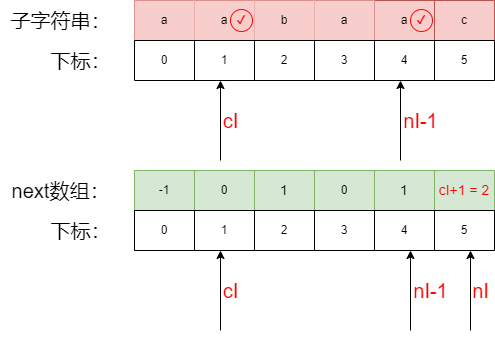

The diagram above was exported from draw.io. Its source (the exported page's mxGraphModel, read from the mxfile embedded in the PNG):
<mxGraphModel dx="2074" dy="1116" grid="1" gridSize="10" guides="1" tooltips="1" connect="1" arrows="1" fold="1" page="1" pageScale="1" pageWidth="827" pageHeight="1169" math="0" shadow="0">
  <root>
    <mxCell id="0" />
    <mxCell id="1" parent="0" />
    <mxCell id="Ld05qw9NDSXRnVgv5M3V-1" value="" style="shape=table;startSize=0;container=1;collapsible=0;childLayout=tableLayout;fillColor=#f8cecc;strokeColor=#b85450;" vertex="1" parent="1">
      <mxGeometry x="214" y="80" width="360" height="40" as="geometry" />
    </mxCell>
    <mxCell id="Ld05qw9NDSXRnVgv5M3V-2" value="" style="shape=tableRow;horizontal=0;startSize=0;swimlaneHead=0;swimlaneBody=0;strokeColor=inherit;top=0;left=0;bottom=0;right=0;collapsible=0;dropTarget=0;fillColor=none;points=[[0,0.5],[1,0.5]];portConstraint=eastwest;" vertex="1" parent="Ld05qw9NDSXRnVgv5M3V-1">
      <mxGeometry width="360" height="40" as="geometry" />
    </mxCell>
    <mxCell id="Ld05qw9NDSXRnVgv5M3V-3" value="a" style="shape=partialRectangle;html=1;whiteSpace=wrap;connectable=0;strokeColor=#b85450;overflow=hidden;fillColor=#f8cecc;top=0;left=0;bottom=0;right=0;pointerEvents=1;" vertex="1" parent="Ld05qw9NDSXRnVgv5M3V-2">
      <mxGeometry width="60" height="40" as="geometry">
        <mxRectangle width="60" height="40" as="alternateBounds" />
      </mxGeometry>
    </mxCell>
    <mxCell id="Ld05qw9NDSXRnVgv5M3V-4" value="a" style="shape=partialRectangle;html=1;whiteSpace=wrap;connectable=0;strokeColor=#b85450;overflow=hidden;fillColor=#f8cecc;top=0;left=0;bottom=0;right=0;pointerEvents=1;" vertex="1" parent="Ld05qw9NDSXRnVgv5M3V-2">
      <mxGeometry x="60" width="60" height="40" as="geometry">
        <mxRectangle width="60" height="40" as="alternateBounds" />
      </mxGeometry>
    </mxCell>
    <mxCell id="Ld05qw9NDSXRnVgv5M3V-5" value="b" style="shape=partialRectangle;html=1;whiteSpace=wrap;connectable=0;strokeColor=#b85450;overflow=hidden;fillColor=#f8cecc;top=0;left=0;bottom=0;right=0;pointerEvents=1;" vertex="1" parent="Ld05qw9NDSXRnVgv5M3V-2">
      <mxGeometry x="120" width="60" height="40" as="geometry">
        <mxRectangle width="60" height="40" as="alternateBounds" />
      </mxGeometry>
    </mxCell>
    <mxCell id="Ld05qw9NDSXRnVgv5M3V-6" value="a" style="shape=partialRectangle;html=1;whiteSpace=wrap;connectable=0;strokeColor=#b85450;overflow=hidden;fillColor=#f8cecc;top=0;left=0;bottom=0;right=0;pointerEvents=1;" vertex="1" parent="Ld05qw9NDSXRnVgv5M3V-2">
      <mxGeometry x="180" width="60" height="40" as="geometry">
        <mxRectangle width="60" height="40" as="alternateBounds" />
      </mxGeometry>
    </mxCell>
    <mxCell id="Ld05qw9NDSXRnVgv5M3V-7" value="a" style="shape=partialRectangle;html=1;whiteSpace=wrap;connectable=0;strokeColor=inherit;overflow=hidden;fillColor=none;top=0;left=0;bottom=0;right=0;pointerEvents=1;" vertex="1" parent="Ld05qw9NDSXRnVgv5M3V-2">
      <mxGeometry x="240" width="60" height="40" as="geometry">
        <mxRectangle width="60" height="40" as="alternateBounds" />
      </mxGeometry>
    </mxCell>
    <mxCell id="Ld05qw9NDSXRnVgv5M3V-8" value="c" style="shape=partialRectangle;html=1;whiteSpace=wrap;connectable=0;strokeColor=inherit;overflow=hidden;fillColor=none;top=0;left=0;bottom=0;right=0;pointerEvents=1;" vertex="1" parent="Ld05qw9NDSXRnVgv5M3V-2">
      <mxGeometry x="300" width="60" height="40" as="geometry">
        <mxRectangle width="60" height="40" as="alternateBounds" />
      </mxGeometry>
    </mxCell>
    <mxCell id="Ld05qw9NDSXRnVgv5M3V-9" value="" style="shape=table;startSize=0;container=1;collapsible=0;childLayout=tableLayout;" vertex="1" parent="1">
      <mxGeometry x="214" y="120" width="360" height="40" as="geometry" />
    </mxCell>
    <mxCell id="Ld05qw9NDSXRnVgv5M3V-10" value="" style="shape=tableRow;horizontal=0;startSize=0;swimlaneHead=0;swimlaneBody=0;strokeColor=inherit;top=0;left=0;bottom=0;right=0;collapsible=0;dropTarget=0;fillColor=none;points=[[0,0.5],[1,0.5]];portConstraint=eastwest;" vertex="1" parent="Ld05qw9NDSXRnVgv5M3V-9">
      <mxGeometry width="360" height="40" as="geometry" />
    </mxCell>
    <mxCell id="Ld05qw9NDSXRnVgv5M3V-11" value="0" style="shape=partialRectangle;html=1;whiteSpace=wrap;connectable=0;strokeColor=inherit;overflow=hidden;fillColor=none;top=0;left=0;bottom=0;right=0;pointerEvents=1;" vertex="1" parent="Ld05qw9NDSXRnVgv5M3V-10">
      <mxGeometry width="60" height="40" as="geometry">
        <mxRectangle width="60" height="40" as="alternateBounds" />
      </mxGeometry>
    </mxCell>
    <mxCell id="Ld05qw9NDSXRnVgv5M3V-12" value="1" style="shape=partialRectangle;html=1;whiteSpace=wrap;connectable=0;strokeColor=inherit;overflow=hidden;fillColor=none;top=0;left=0;bottom=0;right=0;pointerEvents=1;" vertex="1" parent="Ld05qw9NDSXRnVgv5M3V-10">
      <mxGeometry x="60" width="60" height="40" as="geometry">
        <mxRectangle width="60" height="40" as="alternateBounds" />
      </mxGeometry>
    </mxCell>
    <mxCell id="Ld05qw9NDSXRnVgv5M3V-13" value="2" style="shape=partialRectangle;html=1;whiteSpace=wrap;connectable=0;strokeColor=inherit;overflow=hidden;fillColor=none;top=0;left=0;bottom=0;right=0;pointerEvents=1;" vertex="1" parent="Ld05qw9NDSXRnVgv5M3V-10">
      <mxGeometry x="120" width="60" height="40" as="geometry">
        <mxRectangle width="60" height="40" as="alternateBounds" />
      </mxGeometry>
    </mxCell>
    <mxCell id="Ld05qw9NDSXRnVgv5M3V-14" value="3" style="shape=partialRectangle;html=1;whiteSpace=wrap;connectable=0;strokeColor=inherit;overflow=hidden;fillColor=none;top=0;left=0;bottom=0;right=0;pointerEvents=1;" vertex="1" parent="Ld05qw9NDSXRnVgv5M3V-10">
      <mxGeometry x="180" width="60" height="40" as="geometry">
        <mxRectangle width="60" height="40" as="alternateBounds" />
      </mxGeometry>
    </mxCell>
    <mxCell id="Ld05qw9NDSXRnVgv5M3V-15" value="4" style="shape=partialRectangle;html=1;whiteSpace=wrap;connectable=0;strokeColor=inherit;overflow=hidden;fillColor=none;top=0;left=0;bottom=0;right=0;pointerEvents=1;" vertex="1" parent="Ld05qw9NDSXRnVgv5M3V-10">
      <mxGeometry x="240" width="60" height="40" as="geometry">
        <mxRectangle width="60" height="40" as="alternateBounds" />
      </mxGeometry>
    </mxCell>
    <mxCell id="Ld05qw9NDSXRnVgv5M3V-16" value="5" style="shape=partialRectangle;html=1;whiteSpace=wrap;connectable=0;strokeColor=inherit;overflow=hidden;fillColor=none;top=0;left=0;bottom=0;right=0;pointerEvents=1;" vertex="1" parent="Ld05qw9NDSXRnVgv5M3V-10">
      <mxGeometry x="300" width="60" height="40" as="geometry">
        <mxRectangle width="60" height="40" as="alternateBounds" />
      </mxGeometry>
    </mxCell>
    <mxCell id="Ld05qw9NDSXRnVgv5M3V-17" value="&lt;font style=&quot;font-size: 20px;&quot;&gt;子字符串：&lt;/font&gt;" style="text;html=1;align=center;verticalAlign=middle;resizable=0;points=[];autosize=1;strokeColor=none;fillColor=none;" vertex="1" parent="1">
      <mxGeometry x="80" y="80" width="120" height="40" as="geometry" />
    </mxCell>
    <mxCell id="Ld05qw9NDSXRnVgv5M3V-18" value="&lt;font style=&quot;font-size: 20px;&quot;&gt;下标：&lt;/font&gt;" style="text;html=1;align=center;verticalAlign=middle;resizable=0;points=[];autosize=1;strokeColor=none;fillColor=none;" vertex="1" parent="1">
      <mxGeometry x="120" y="120" width="80" height="40" as="geometry" />
    </mxCell>
    <mxCell id="Ld05qw9NDSXRnVgv5M3V-19" value="" style="shape=table;startSize=0;container=1;collapsible=0;childLayout=tableLayout;fillColor=#d5e8d4;strokeColor=#82b366;" vertex="1" parent="1">
      <mxGeometry x="214" y="250" width="360" height="40" as="geometry" />
    </mxCell>
    <mxCell id="Ld05qw9NDSXRnVgv5M3V-20" value="" style="shape=tableRow;horizontal=0;startSize=0;swimlaneHead=0;swimlaneBody=0;strokeColor=inherit;top=0;left=0;bottom=0;right=0;collapsible=0;dropTarget=0;fillColor=none;points=[[0,0.5],[1,0.5]];portConstraint=eastwest;" vertex="1" parent="Ld05qw9NDSXRnVgv5M3V-19">
      <mxGeometry width="360" height="40" as="geometry" />
    </mxCell>
    <mxCell id="Ld05qw9NDSXRnVgv5M3V-21" value="-1" style="shape=partialRectangle;html=1;whiteSpace=wrap;connectable=0;strokeColor=inherit;overflow=hidden;fillColor=none;top=0;left=0;bottom=0;right=0;pointerEvents=1;" vertex="1" parent="Ld05qw9NDSXRnVgv5M3V-20">
      <mxGeometry width="60" height="40" as="geometry">
        <mxRectangle width="60" height="40" as="alternateBounds" />
      </mxGeometry>
    </mxCell>
    <mxCell id="Ld05qw9NDSXRnVgv5M3V-22" value="0" style="shape=partialRectangle;html=1;whiteSpace=wrap;connectable=0;strokeColor=inherit;overflow=hidden;fillColor=none;top=0;left=0;bottom=0;right=0;pointerEvents=1;" vertex="1" parent="Ld05qw9NDSXRnVgv5M3V-20">
      <mxGeometry x="60" width="60" height="40" as="geometry">
        <mxRectangle width="60" height="40" as="alternateBounds" />
      </mxGeometry>
    </mxCell>
    <mxCell id="Ld05qw9NDSXRnVgv5M3V-23" value="&lt;font style=&quot;font-size: 14px;&quot;&gt;1&lt;/font&gt;" style="shape=partialRectangle;html=1;whiteSpace=wrap;connectable=0;strokeColor=inherit;overflow=hidden;fillColor=none;top=0;left=0;bottom=0;right=0;pointerEvents=1;" vertex="1" parent="Ld05qw9NDSXRnVgv5M3V-20">
      <mxGeometry x="120" width="60" height="40" as="geometry">
        <mxRectangle width="60" height="40" as="alternateBounds" />
      </mxGeometry>
    </mxCell>
    <mxCell id="Ld05qw9NDSXRnVgv5M3V-24" value="0" style="shape=partialRectangle;html=1;whiteSpace=wrap;connectable=0;strokeColor=inherit;overflow=hidden;fillColor=none;top=0;left=0;bottom=0;right=0;pointerEvents=1;" vertex="1" parent="Ld05qw9NDSXRnVgv5M3V-20">
      <mxGeometry x="180" width="60" height="40" as="geometry">
        <mxRectangle width="60" height="40" as="alternateBounds" />
      </mxGeometry>
    </mxCell>
    <mxCell id="Ld05qw9NDSXRnVgv5M3V-25" value="&lt;font style=&quot;font-size: 14px;&quot;&gt;1&lt;/font&gt;" style="shape=partialRectangle;html=1;whiteSpace=wrap;connectable=0;strokeColor=inherit;overflow=hidden;fillColor=none;top=0;left=0;bottom=0;right=0;pointerEvents=1;" vertex="1" parent="Ld05qw9NDSXRnVgv5M3V-20">
      <mxGeometry x="240" width="60" height="40" as="geometry">
        <mxRectangle width="60" height="40" as="alternateBounds" />
      </mxGeometry>
    </mxCell>
    <mxCell id="Ld05qw9NDSXRnVgv5M3V-26" value="&lt;font style=&quot;font-size: 14px;&quot; color=&quot;#ff0000&quot;&gt;cI+1 = 2&lt;/font&gt;" style="shape=partialRectangle;html=1;whiteSpace=wrap;connectable=0;strokeColor=inherit;overflow=hidden;fillColor=none;top=0;left=0;bottom=0;right=0;pointerEvents=1;" vertex="1" parent="Ld05qw9NDSXRnVgv5M3V-20">
      <mxGeometry x="300" width="60" height="40" as="geometry">
        <mxRectangle width="60" height="40" as="alternateBounds" />
      </mxGeometry>
    </mxCell>
    <mxCell id="Ld05qw9NDSXRnVgv5M3V-27" value="" style="shape=table;startSize=0;container=1;collapsible=0;childLayout=tableLayout;" vertex="1" parent="1">
      <mxGeometry x="214" y="290" width="360" height="40" as="geometry" />
    </mxCell>
    <mxCell id="Ld05qw9NDSXRnVgv5M3V-28" value="" style="shape=tableRow;horizontal=0;startSize=0;swimlaneHead=0;swimlaneBody=0;strokeColor=inherit;top=0;left=0;bottom=0;right=0;collapsible=0;dropTarget=0;fillColor=none;points=[[0,0.5],[1,0.5]];portConstraint=eastwest;" vertex="1" parent="Ld05qw9NDSXRnVgv5M3V-27">
      <mxGeometry width="360" height="40" as="geometry" />
    </mxCell>
    <mxCell id="Ld05qw9NDSXRnVgv5M3V-29" value="0" style="shape=partialRectangle;html=1;whiteSpace=wrap;connectable=0;strokeColor=inherit;overflow=hidden;fillColor=none;top=0;left=0;bottom=0;right=0;pointerEvents=1;" vertex="1" parent="Ld05qw9NDSXRnVgv5M3V-28">
      <mxGeometry width="60" height="40" as="geometry">
        <mxRectangle width="60" height="40" as="alternateBounds" />
      </mxGeometry>
    </mxCell>
    <mxCell id="Ld05qw9NDSXRnVgv5M3V-30" value="1" style="shape=partialRectangle;html=1;whiteSpace=wrap;connectable=0;strokeColor=inherit;overflow=hidden;fillColor=none;top=0;left=0;bottom=0;right=0;pointerEvents=1;" vertex="1" parent="Ld05qw9NDSXRnVgv5M3V-28">
      <mxGeometry x="60" width="60" height="40" as="geometry">
        <mxRectangle width="60" height="40" as="alternateBounds" />
      </mxGeometry>
    </mxCell>
    <mxCell id="Ld05qw9NDSXRnVgv5M3V-31" value="2" style="shape=partialRectangle;html=1;whiteSpace=wrap;connectable=0;strokeColor=inherit;overflow=hidden;fillColor=none;top=0;left=0;bottom=0;right=0;pointerEvents=1;" vertex="1" parent="Ld05qw9NDSXRnVgv5M3V-28">
      <mxGeometry x="120" width="60" height="40" as="geometry">
        <mxRectangle width="60" height="40" as="alternateBounds" />
      </mxGeometry>
    </mxCell>
    <mxCell id="Ld05qw9NDSXRnVgv5M3V-32" value="3" style="shape=partialRectangle;html=1;whiteSpace=wrap;connectable=0;strokeColor=inherit;overflow=hidden;fillColor=none;top=0;left=0;bottom=0;right=0;pointerEvents=1;" vertex="1" parent="Ld05qw9NDSXRnVgv5M3V-28">
      <mxGeometry x="180" width="60" height="40" as="geometry">
        <mxRectangle width="60" height="40" as="alternateBounds" />
      </mxGeometry>
    </mxCell>
    <mxCell id="Ld05qw9NDSXRnVgv5M3V-33" value="4" style="shape=partialRectangle;html=1;whiteSpace=wrap;connectable=0;strokeColor=inherit;overflow=hidden;fillColor=none;top=0;left=0;bottom=0;right=0;pointerEvents=1;" vertex="1" parent="Ld05qw9NDSXRnVgv5M3V-28">
      <mxGeometry x="240" width="60" height="40" as="geometry">
        <mxRectangle width="60" height="40" as="alternateBounds" />
      </mxGeometry>
    </mxCell>
    <mxCell id="Ld05qw9NDSXRnVgv5M3V-34" value="5" style="shape=partialRectangle;html=1;whiteSpace=wrap;connectable=0;strokeColor=inherit;overflow=hidden;fillColor=none;top=0;left=0;bottom=0;right=0;pointerEvents=1;" vertex="1" parent="Ld05qw9NDSXRnVgv5M3V-28">
      <mxGeometry x="300" width="60" height="40" as="geometry">
        <mxRectangle width="60" height="40" as="alternateBounds" />
      </mxGeometry>
    </mxCell>
    <mxCell id="Ld05qw9NDSXRnVgv5M3V-35" value="&lt;font style=&quot;font-size: 20px;&quot;&gt;next数组：&lt;/font&gt;" style="text;html=1;align=center;verticalAlign=middle;resizable=0;points=[];autosize=1;strokeColor=none;fillColor=none;" vertex="1" parent="1">
      <mxGeometry x="80" y="250" width="120" height="40" as="geometry" />
    </mxCell>
    <mxCell id="Ld05qw9NDSXRnVgv5M3V-36" value="&lt;font style=&quot;font-size: 20px;&quot;&gt;下标：&lt;/font&gt;" style="text;html=1;align=center;verticalAlign=middle;resizable=0;points=[];autosize=1;strokeColor=none;fillColor=none;" vertex="1" parent="1">
      <mxGeometry x="120" y="290" width="80" height="40" as="geometry" />
    </mxCell>
    <mxCell id="Ld05qw9NDSXRnVgv5M3V-37" value="&lt;font color=&quot;#ff0000&quot; style=&quot;font-size: 20px;&quot;&gt;nI&lt;/font&gt;" style="endArrow=classic;html=1;rounded=0;" edge="1" parent="1">
      <mxGeometry y="-10" width="50" height="50" relative="1" as="geometry">
        <mxPoint x="550" y="410" as="sourcePoint" />
        <mxPoint x="550" y="330" as="targetPoint" />
        <mxPoint as="offset" />
      </mxGeometry>
    </mxCell>
    <mxCell id="Ld05qw9NDSXRnVgv5M3V-38" value="&lt;font color=&quot;#ff0000&quot; style=&quot;font-size: 20px;&quot;&gt;cI&lt;/font&gt;" style="endArrow=classic;html=1;rounded=0;" edge="1" parent="1">
      <mxGeometry y="-10" width="50" height="50" relative="1" as="geometry">
        <mxPoint x="300" y="410" as="sourcePoint" />
        <mxPoint x="300" y="330" as="targetPoint" />
        <mxPoint as="offset" />
      </mxGeometry>
    </mxCell>
    <mxCell id="Ld05qw9NDSXRnVgv5M3V-39" value="&lt;font color=&quot;#ff0000&quot; style=&quot;font-size: 20px;&quot;&gt;nI-1&lt;/font&gt;" style="endArrow=classic;html=1;rounded=0;" edge="1" parent="1">
      <mxGeometry y="-20" width="50" height="50" relative="1" as="geometry">
        <mxPoint x="490" y="410" as="sourcePoint" />
        <mxPoint x="490" y="330" as="targetPoint" />
        <mxPoint as="offset" />
      </mxGeometry>
    </mxCell>
    <mxCell id="Ld05qw9NDSXRnVgv5M3V-40" value="&lt;font color=&quot;#ff0000&quot; style=&quot;font-size: 20px;&quot;&gt;cI&lt;/font&gt;" style="endArrow=classic;html=1;rounded=0;" edge="1" parent="1">
      <mxGeometry y="-10" width="50" height="50" relative="1" as="geometry">
        <mxPoint x="300" y="240" as="sourcePoint" />
        <mxPoint x="300" y="160" as="targetPoint" />
        <mxPoint as="offset" />
      </mxGeometry>
    </mxCell>
    <mxCell id="Ld05qw9NDSXRnVgv5M3V-41" value="&lt;font color=&quot;#ff0000&quot; style=&quot;font-size: 20px;&quot;&gt;nI-1&lt;/font&gt;" style="endArrow=classic;html=1;rounded=0;" edge="1" parent="1">
      <mxGeometry y="-20" width="50" height="50" relative="1" as="geometry">
        <mxPoint x="480" y="240" as="sourcePoint" />
        <mxPoint x="480" y="160" as="targetPoint" />
        <mxPoint as="offset" />
      </mxGeometry>
    </mxCell>
    <mxCell id="Ld05qw9NDSXRnVgv5M3V-42" value="&lt;font color=&quot;#ff0000&quot;&gt;✔&lt;/font&gt;" style="ellipse;whiteSpace=wrap;html=1;aspect=fixed;strokeColor=#f70808;fillColor=none;" vertex="1" parent="1">
      <mxGeometry x="310" y="89" width="22" height="22" as="geometry" />
    </mxCell>
    <mxCell id="Ld05qw9NDSXRnVgv5M3V-43" value="&lt;font color=&quot;#ff0000&quot;&gt;✔&lt;/font&gt;" style="ellipse;whiteSpace=wrap;html=1;aspect=fixed;strokeColor=#f70808;fillColor=none;" vertex="1" parent="1">
      <mxGeometry x="490" y="89" width="22" height="22" as="geometry" />
    </mxCell>
  </root>
</mxGraphModel>